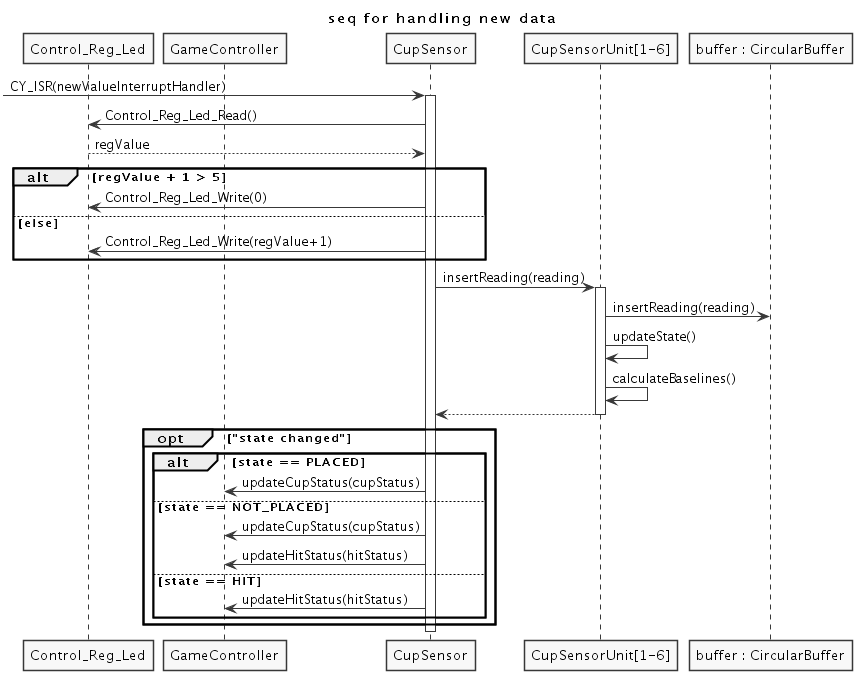

The diagram above was rendered by PlantUML. Its source (embedded in the PNG):
@startuml getting_reading.png

skinparam monochrome true
skinparam Shadowing false

title seq for handling new data

participant Control_Reg_Led
participant GameController
participant CupSensor
participant "CupSensorUnit[1-6]"
participant "buffer : CircularBuffer"



-> CupSensor : CY_ISR(newValueInterruptHandler)
activate CupSensor

CupSensor -> Control_Reg_Led : Control_Reg_Led_Read()

CupSensor <-- Control_Reg_Led : regValue

alt regValue + 1 > 5
  CupSensor -> Control_Reg_Led : Control_Reg_Led_Write(0)
else else
  CupSensor -> Control_Reg_Led : Control_Reg_Led_Write(regValue+1)
end

CupSensor -> "CupSensorUnit[1-6]" : insertReading(reading)
activate "CupSensorUnit[1-6]"

 "CupSensorUnit[1-6]" ->  "buffer : CircularBuffer" : insertReading(reading)
"CupSensorUnit[1-6]" -> "CupSensorUnit[1-6]" : updateState()
 "CupSensorUnit[1-6]" -> "CupSensorUnit[1-6]" : calculateBaselines()

CupSensor <-- "CupSensorUnit[1-6]"
deactivate "CupSensorUnit[1-6]"

opt "state changed"
  alt state == PLACED
    CupSensor -> GameController: updateCupStatus(cupStatus)
  else state == NOT_PLACED
    CupSensor -> GameController: updateCupStatus(cupStatus)
    CupSensor -> GameController: updateHitStatus(hitStatus)
  else state == HIT
    CupSensor -> GameController: updateHitStatus(hitStatus)
  end
end

deactivate CupSensor

@enduml